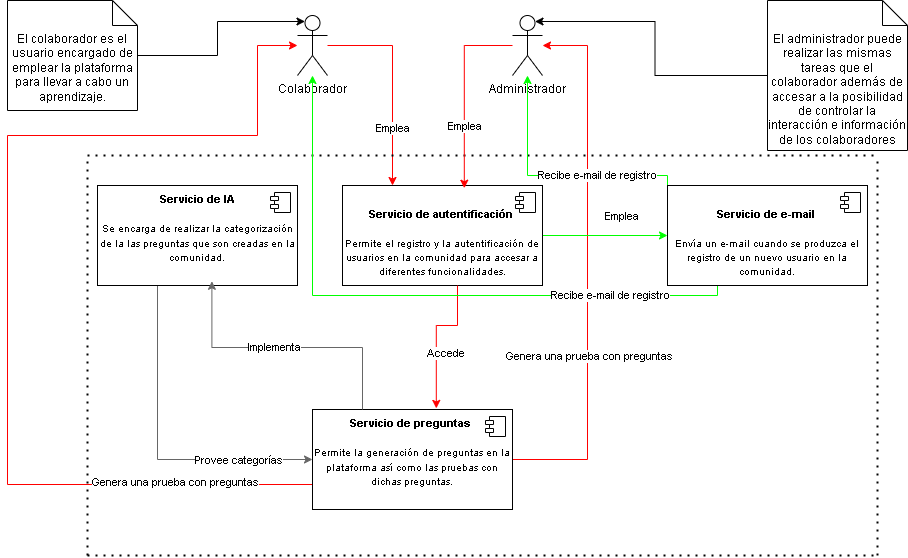

The diagram above was exported from draw.io. Its source (the exported page's mxGraphModel, read from the mxfile embedded in the PNG):
<mxGraphModel dx="1103" dy="515" grid="1" gridSize="10" guides="1" tooltips="1" connect="1" arrows="1" fold="1" page="1" pageScale="1" pageWidth="1169" pageHeight="827" math="0" shadow="0">
  <root>
    <mxCell id="0" />
    <mxCell id="1" parent="0" />
    <mxCell id="mFN3IxBkNZn214tVNFNa-66" style="edgeStyle=orthogonalEdgeStyle;rounded=0;orthogonalLoop=1;jettySize=auto;html=1;entryX=0.25;entryY=0;entryDx=0;entryDy=0;strokeColor=#FF0000;" parent="1" source="mFN3IxBkNZn214tVNFNa-1" target="mFN3IxBkNZn214tVNFNa-19" edge="1">
      <mxGeometry relative="1" as="geometry" />
    </mxCell>
    <mxCell id="mFN3IxBkNZn214tVNFNa-67" value="Emplea" style="edgeLabel;html=1;align=center;verticalAlign=middle;resizable=0;points=[];" parent="mFN3IxBkNZn214tVNFNa-66" vertex="1" connectable="0">
      <mxGeometry x="0.4311" y="-1" relative="1" as="geometry">
        <mxPoint as="offset" />
      </mxGeometry>
    </mxCell>
    <mxCell id="mFN3IxBkNZn214tVNFNa-1" value="Colaborador&lt;div&gt;&lt;br&gt;&lt;/div&gt;" style="shape=umlActor;verticalLabelPosition=bottom;verticalAlign=top;html=1;" parent="1" vertex="1">
      <mxGeometry x="370" y="20" width="30" height="60" as="geometry" />
    </mxCell>
    <mxCell id="mFN3IxBkNZn214tVNFNa-54" style="edgeStyle=orthogonalEdgeStyle;rounded=0;orthogonalLoop=1;jettySize=auto;html=1;exitX=1;exitY=0.5;exitDx=0;exitDy=0;strokeColor=#FF0000;" parent="1" source="mFN3IxBkNZn214tVNFNa-30" target="mFN3IxBkNZn214tVNFNa-4" edge="1">
      <mxGeometry relative="1" as="geometry">
        <Array as="points">
          <mxPoint x="660" y="464" />
          <mxPoint x="660" y="50" />
        </Array>
      </mxGeometry>
    </mxCell>
    <mxCell id="mFN3IxBkNZn214tVNFNa-55" value="Genera una prueba con preguntas" style="edgeLabel;html=1;align=center;verticalAlign=middle;resizable=0;points=[];" parent="mFN3IxBkNZn214tVNFNa-54" vertex="1" connectable="0">
      <mxGeometry x="-0.2826" y="-1" relative="1" as="geometry">
        <mxPoint y="13" as="offset" />
      </mxGeometry>
    </mxCell>
    <mxCell id="mFN3IxBkNZn214tVNFNa-4" value="&lt;div&gt;Administrador&lt;/div&gt;" style="shape=umlActor;verticalLabelPosition=bottom;verticalAlign=top;html=1;" parent="1" vertex="1">
      <mxGeometry x="585" y="20" width="30" height="60" as="geometry" />
    </mxCell>
    <mxCell id="mFN3IxBkNZn214tVNFNa-7" value="" style="endArrow=none;dashed=1;html=1;dashPattern=1 3;strokeWidth=2;rounded=0;" parent="1" edge="1">
      <mxGeometry width="50" height="50" relative="1" as="geometry">
        <mxPoint x="160" y="560" as="sourcePoint" />
        <mxPoint x="160" y="160" as="targetPoint" />
        <Array as="points">
          <mxPoint x="160" y="330" />
        </Array>
      </mxGeometry>
    </mxCell>
    <mxCell id="mFN3IxBkNZn214tVNFNa-8" value="" style="endArrow=none;dashed=1;html=1;dashPattern=1 3;strokeWidth=2;rounded=0;" parent="1" edge="1">
      <mxGeometry width="50" height="50" relative="1" as="geometry">
        <mxPoint x="160" y="160" as="sourcePoint" />
        <mxPoint x="950" y="160" as="targetPoint" />
      </mxGeometry>
    </mxCell>
    <mxCell id="mFN3IxBkNZn214tVNFNa-9" value="" style="endArrow=none;dashed=1;html=1;dashPattern=1 3;strokeWidth=2;rounded=0;" parent="1" edge="1">
      <mxGeometry width="50" height="50" relative="1" as="geometry">
        <mxPoint x="160" y="560" as="sourcePoint" />
        <mxPoint x="950" y="560" as="targetPoint" />
      </mxGeometry>
    </mxCell>
    <mxCell id="mFN3IxBkNZn214tVNFNa-10" value="" style="endArrow=none;dashed=1;html=1;dashPattern=1 3;strokeWidth=2;rounded=0;" parent="1" edge="1">
      <mxGeometry width="50" height="50" relative="1" as="geometry">
        <mxPoint x="950" y="560" as="sourcePoint" />
        <mxPoint x="950" y="160" as="targetPoint" />
      </mxGeometry>
    </mxCell>
    <mxCell id="mFN3IxBkNZn214tVNFNa-12" value="El colaborador es el usuario encargado de emplear la plataforma para llevar a cabo un aprendizaje." style="shape=note2;boundedLbl=1;whiteSpace=wrap;html=1;size=25;verticalAlign=top;align=center;" parent="1" vertex="1">
      <mxGeometry x="80" y="5" width="130" height="110" as="geometry" />
    </mxCell>
    <mxCell id="mFN3IxBkNZn214tVNFNa-14" value="El administrador puede realizar las mismas tareas que el colaborador además de accesar a la posibilidad de controlar la interacción e información de los colaboradores" style="shape=note2;boundedLbl=1;whiteSpace=wrap;html=1;size=25;verticalAlign=top;align=center;" parent="1" vertex="1">
      <mxGeometry x="840" y="5" width="140" height="150" as="geometry" />
    </mxCell>
    <mxCell id="mFN3IxBkNZn214tVNFNa-45" style="edgeStyle=orthogonalEdgeStyle;rounded=0;orthogonalLoop=1;jettySize=auto;html=1;entryX=0;entryY=0.5;entryDx=0;entryDy=0;strokeColor=#00FF00;" parent="1" source="mFN3IxBkNZn214tVNFNa-19" target="mFN3IxBkNZn214tVNFNa-43" edge="1">
      <mxGeometry relative="1" as="geometry" />
    </mxCell>
    <mxCell id="mFN3IxBkNZn214tVNFNa-46" value="Emplea" style="edgeLabel;html=1;align=center;verticalAlign=middle;resizable=0;points=[];" parent="mFN3IxBkNZn214tVNFNa-45" vertex="1" connectable="0">
      <mxGeometry x="-0.4081" y="-3" relative="1" as="geometry">
        <mxPoint x="41" y="-23" as="offset" />
      </mxGeometry>
    </mxCell>
    <mxCell id="mFN3IxBkNZn214tVNFNa-19" value="&lt;div&gt;&lt;br&gt;&lt;/div&gt;&lt;font style=&quot;&quot;&gt;&lt;font style=&quot;font-size: 11px;&quot;&gt;&lt;b&gt;Servicio de autentificación&lt;/b&gt;&lt;/font&gt;&lt;b style=&quot;font-size: 10px;&quot;&gt;&amp;nbsp;&lt;/b&gt;&lt;/font&gt;&lt;div&gt;&lt;font style=&quot;font-size: 10px;&quot;&gt;&lt;br&gt;&lt;/font&gt;&lt;/div&gt;&lt;div&gt;&lt;font style=&quot;font-size: 10px;&quot;&gt;Permite el registro y la autentificación de usuarios en la comunidad para accesar a diferentes funcionalidades.&lt;/font&gt;&lt;/div&gt;" style="html=1;dropTarget=0;whiteSpace=wrap;" parent="1" vertex="1">
      <mxGeometry x="415" y="190" width="200" height="100" as="geometry" />
    </mxCell>
    <mxCell id="mFN3IxBkNZn214tVNFNa-20" value="" style="shape=module;jettyWidth=8;jettyHeight=4;" parent="mFN3IxBkNZn214tVNFNa-19" vertex="1">
      <mxGeometry x="1" width="20" height="20" relative="1" as="geometry">
        <mxPoint x="-27" y="7" as="offset" />
      </mxGeometry>
    </mxCell>
    <mxCell id="mFN3IxBkNZn214tVNFNa-56" style="edgeStyle=orthogonalEdgeStyle;rounded=0;orthogonalLoop=1;jettySize=auto;html=1;exitX=0;exitY=0.75;exitDx=0;exitDy=0;strokeColor=#FF0000;" parent="1" source="mFN3IxBkNZn214tVNFNa-30" target="mFN3IxBkNZn214tVNFNa-1" edge="1">
      <mxGeometry relative="1" as="geometry">
        <mxPoint x="210.00000000000023" y="474" as="sourcePoint" />
        <mxPoint x="110.00000000000023" y="140" as="targetPoint" />
        <Array as="points">
          <mxPoint x="80" y="489" />
          <mxPoint x="80" y="140" />
          <mxPoint x="330" y="140" />
          <mxPoint x="330" y="50" />
        </Array>
      </mxGeometry>
    </mxCell>
    <mxCell id="mFN3IxBkNZn214tVNFNa-58" value="&lt;span style=&quot;color: rgba(0, 0, 0, 0); font-family: monospace; font-size: 0px; text-align: start; background-color: rgb(251, 251, 251);&quot;&gt;%3CmxGraphModel%3E%3Croot%3E%3CmxCell%20id%3D%220%22%2F%3E%3CmxCell%20id%3D%221%22%20parent%3D%220%22%2F%3E%3CmxCell%20id%3D%222%22%20value%3D%22Genera%20una%20prueba%22%20style%3D%22edgeLabel%3Bhtml%3D1%3Balign%3Dcenter%3BverticalAlign%3Dmiddle%3Bresizable%3D0%3Bpoints%3D%5B%5D%3B%22%20vertex%3D%221%22%20connectable%3D%220%22%20parent%3D%221%22%3E%3CmxGeometry%20x%3D%22661.0526315789475%22%20y%3D%22360.4736842105266%22%20as%3D%22geometry%22%2F%3E%3C%2FmxCell%3E%3C%2Froot%3E%3C%2FmxGraphModel%&lt;/span&gt;" style="edgeLabel;html=1;align=center;verticalAlign=middle;resizable=0;points=[];" parent="mFN3IxBkNZn214tVNFNa-56" vertex="1" connectable="0">
      <mxGeometry x="-0.7298" y="1" relative="1" as="geometry">
        <mxPoint as="offset" />
      </mxGeometry>
    </mxCell>
    <mxCell id="mFN3IxBkNZn214tVNFNa-59" value="Genera una prueba con preguntas" style="edgeLabel;html=1;align=center;verticalAlign=middle;resizable=0;points=[];" parent="mFN3IxBkNZn214tVNFNa-56" vertex="1" connectable="0">
      <mxGeometry x="-0.7339" y="-3" relative="1" as="geometry">
        <mxPoint as="offset" />
      </mxGeometry>
    </mxCell>
    <mxCell id="mFN3IxBkNZn214tVNFNa-30" value="&lt;div&gt;&lt;br&gt;&lt;/div&gt;&lt;font style=&quot;&quot;&gt;&lt;font style=&quot;font-size: 11px;&quot;&gt;&lt;b&gt;Servicio de preguntas&lt;/b&gt;&lt;/font&gt;&lt;b style=&quot;font-size: 10px;&quot;&gt;&amp;nbsp;&lt;/b&gt;&lt;/font&gt;&lt;div&gt;&lt;span style=&quot;font-size: 10px;&quot;&gt;&lt;b&gt;&lt;br&gt;&lt;/b&gt;&lt;/span&gt;&lt;/div&gt;&lt;div&gt;&lt;span style=&quot;font-size: 10px;&quot;&gt;Permite la generación de preguntas en la plataforma así como las pruebas con dichas preguntas.&lt;br&gt;&lt;/span&gt;&lt;div&gt;&lt;font style=&quot;font-size: 10px;&quot;&gt;&lt;br&gt;&lt;/font&gt;&lt;/div&gt;&lt;div&gt;&lt;br&gt;&lt;/div&gt;&lt;/div&gt;" style="html=1;dropTarget=0;whiteSpace=wrap;" parent="1" vertex="1">
      <mxGeometry x="385" y="414" width="200" height="100" as="geometry" />
    </mxCell>
    <mxCell id="mFN3IxBkNZn214tVNFNa-31" value="" style="shape=module;jettyWidth=8;jettyHeight=4;" parent="mFN3IxBkNZn214tVNFNa-30" vertex="1">
      <mxGeometry x="1" width="20" height="20" relative="1" as="geometry">
        <mxPoint x="-27" y="7" as="offset" />
      </mxGeometry>
    </mxCell>
    <mxCell id="mFN3IxBkNZn214tVNFNa-71" style="edgeStyle=orthogonalEdgeStyle;rounded=0;orthogonalLoop=1;jettySize=auto;html=1;entryX=0;entryY=0.5;entryDx=0;entryDy=0;strokeColor=#666666;" parent="1" source="mFN3IxBkNZn214tVNFNa-32" target="mFN3IxBkNZn214tVNFNa-30" edge="1">
      <mxGeometry relative="1" as="geometry">
        <Array as="points">
          <mxPoint x="230" y="464" />
        </Array>
      </mxGeometry>
    </mxCell>
    <mxCell id="mFN3IxBkNZn214tVNFNa-72" value="Provee categorías" style="edgeLabel;html=1;align=center;verticalAlign=middle;resizable=0;points=[];" parent="mFN3IxBkNZn214tVNFNa-71" vertex="1" connectable="0">
      <mxGeometry x="0.5433" y="-3" relative="1" as="geometry">
        <mxPoint y="-3" as="offset" />
      </mxGeometry>
    </mxCell>
    <mxCell id="mFN3IxBkNZn214tVNFNa-32" value="&lt;div&gt;&lt;br&gt;&lt;/div&gt;&lt;font style=&quot;&quot;&gt;&lt;font style=&quot;font-size: 11px;&quot;&gt;&lt;b&gt;Servicio de IA&lt;/b&gt;&lt;/font&gt;&lt;/font&gt;&lt;div&gt;&lt;font style=&quot;&quot;&gt;&lt;b style=&quot;font-size: 10px;&quot;&gt;&lt;br&gt;&lt;/b&gt;&lt;/font&gt;&lt;/div&gt;&lt;div&gt;&lt;font style=&quot;&quot;&gt;&lt;span style=&quot;font-size: 10px;&quot;&gt;Se encarga de realizar la categorización de la las preguntas que son creadas en la comunidad.&lt;/span&gt;&lt;/font&gt;&lt;div&gt;&lt;font style=&quot;font-size: 10px;&quot;&gt;&lt;br&gt;&lt;/font&gt;&lt;/div&gt;&lt;div&gt;&lt;br&gt;&lt;/div&gt;&lt;/div&gt;" style="html=1;dropTarget=0;whiteSpace=wrap;" parent="1" vertex="1">
      <mxGeometry x="170" y="190" width="200" height="100" as="geometry" />
    </mxCell>
    <mxCell id="mFN3IxBkNZn214tVNFNa-33" value="" style="shape=module;jettyWidth=8;jettyHeight=4;" parent="mFN3IxBkNZn214tVNFNa-32" vertex="1">
      <mxGeometry x="1" width="20" height="20" relative="1" as="geometry">
        <mxPoint x="-27" y="7" as="offset" />
      </mxGeometry>
    </mxCell>
    <mxCell id="mFN3IxBkNZn214tVNFNa-34" style="edgeStyle=orthogonalEdgeStyle;rounded=0;orthogonalLoop=1;jettySize=auto;html=1;entryX=0.619;entryY=-0.011;entryDx=0;entryDy=0;entryPerimeter=0;strokeColor=#FF0000;" parent="1" source="mFN3IxBkNZn214tVNFNa-19" target="mFN3IxBkNZn214tVNFNa-30" edge="1">
      <mxGeometry relative="1" as="geometry">
        <Array as="points">
          <mxPoint x="530" y="330" />
          <mxPoint x="509" y="330" />
        </Array>
      </mxGeometry>
    </mxCell>
    <mxCell id="mFN3IxBkNZn214tVNFNa-37" value="Accede" style="edgeLabel;html=1;align=center;verticalAlign=middle;resizable=0;points=[];" parent="mFN3IxBkNZn214tVNFNa-34" vertex="1" connectable="0">
      <mxGeometry x="-0.4732" y="1" relative="1" as="geometry">
        <mxPoint x="-14" y="29" as="offset" />
      </mxGeometry>
    </mxCell>
    <mxCell id="mFN3IxBkNZn214tVNFNa-62" style="edgeStyle=orthogonalEdgeStyle;rounded=0;orthogonalLoop=1;jettySize=auto;html=1;exitX=0.25;exitY=1;exitDx=0;exitDy=0;strokeColor=#00FF00;" parent="1" source="mFN3IxBkNZn214tVNFNa-43" target="mFN3IxBkNZn214tVNFNa-1" edge="1">
      <mxGeometry relative="1" as="geometry">
        <Array as="points">
          <mxPoint x="385" y="300" />
        </Array>
      </mxGeometry>
    </mxCell>
    <mxCell id="mFN3IxBkNZn214tVNFNa-68" style="edgeStyle=orthogonalEdgeStyle;rounded=0;orthogonalLoop=1;jettySize=auto;html=1;exitX=0;exitY=0.25;exitDx=0;exitDy=0;strokeColor=#00FF00;" parent="1" source="mFN3IxBkNZn214tVNFNa-43" target="mFN3IxBkNZn214tVNFNa-4" edge="1">
      <mxGeometry relative="1" as="geometry">
        <Array as="points">
          <mxPoint x="740" y="180" />
          <mxPoint x="600" y="180" />
        </Array>
      </mxGeometry>
    </mxCell>
    <mxCell id="mFN3IxBkNZn214tVNFNa-70" value="Recibe e-mail de registro" style="edgeLabel;html=1;align=center;verticalAlign=middle;resizable=0;points=[];" parent="mFN3IxBkNZn214tVNFNa-68" vertex="1" connectable="0">
      <mxGeometry x="-0.5005" y="-1" relative="1" as="geometry">
        <mxPoint x="-37" as="offset" />
      </mxGeometry>
    </mxCell>
    <mxCell id="mFN3IxBkNZn214tVNFNa-43" value="&lt;div&gt;&lt;br&gt;&lt;/div&gt;&lt;font style=&quot;&quot;&gt;&lt;font style=&quot;font-size: 11px;&quot;&gt;&lt;b&gt;Servicio de e-mail&lt;/b&gt;&lt;/font&gt;&lt;b style=&quot;font-size: 10px;&quot;&gt;&amp;nbsp;&lt;/b&gt;&lt;/font&gt;&lt;div&gt;&lt;font style=&quot;font-size: 10px;&quot;&gt;&lt;br&gt;&lt;/font&gt;&lt;/div&gt;&lt;div&gt;&lt;span style=&quot;font-size: 10px;&quot;&gt;Envía un e-mail cuando se produzca el registro de un nuevo usuario en la comunidad.&lt;/span&gt;&lt;/div&gt;" style="html=1;dropTarget=0;whiteSpace=wrap;" parent="1" vertex="1">
      <mxGeometry x="740" y="190" width="200" height="100" as="geometry" />
    </mxCell>
    <mxCell id="mFN3IxBkNZn214tVNFNa-44" value="" style="shape=module;jettyWidth=8;jettyHeight=4;" parent="mFN3IxBkNZn214tVNFNa-43" vertex="1">
      <mxGeometry x="1" width="20" height="20" relative="1" as="geometry">
        <mxPoint x="-27" y="7" as="offset" />
      </mxGeometry>
    </mxCell>
    <mxCell id="mFN3IxBkNZn214tVNFNa-57" style="edgeStyle=orthogonalEdgeStyle;rounded=0;orthogonalLoop=1;jettySize=auto;html=1;entryX=0.25;entryY=0.1;entryDx=0;entryDy=0;entryPerimeter=0;" parent="1" source="mFN3IxBkNZn214tVNFNa-12" target="mFN3IxBkNZn214tVNFNa-1" edge="1">
      <mxGeometry relative="1" as="geometry" />
    </mxCell>
    <mxCell id="mFN3IxBkNZn214tVNFNa-63" value="Recibe e-mail de registro" style="edgeLabel;html=1;align=center;verticalAlign=middle;resizable=0;points=[];" parent="1" vertex="1" connectable="0">
      <mxGeometry x="700.0005957504695" y="170" as="geometry">
        <mxPoint x="-18" y="129" as="offset" />
      </mxGeometry>
    </mxCell>
    <mxCell id="mFN3IxBkNZn214tVNFNa-64" style="edgeStyle=orthogonalEdgeStyle;rounded=0;orthogonalLoop=1;jettySize=auto;html=1;entryX=0.609;entryY=0.027;entryDx=0;entryDy=0;entryPerimeter=0;strokeColor=#FF0000;" parent="1" source="mFN3IxBkNZn214tVNFNa-4" target="mFN3IxBkNZn214tVNFNa-19" edge="1">
      <mxGeometry relative="1" as="geometry">
        <Array as="points">
          <mxPoint x="537" y="50" />
        </Array>
      </mxGeometry>
    </mxCell>
    <mxCell id="mFN3IxBkNZn214tVNFNa-65" value="Emplea" style="edgeLabel;html=1;align=center;verticalAlign=middle;resizable=0;points=[];" parent="mFN3IxBkNZn214tVNFNa-64" vertex="1" connectable="0">
      <mxGeometry x="0.2946" relative="1" as="geometry">
        <mxPoint y="5" as="offset" />
      </mxGeometry>
    </mxCell>
    <mxCell id="mFN3IxBkNZn214tVNFNa-73" style="edgeStyle=orthogonalEdgeStyle;rounded=0;orthogonalLoop=1;jettySize=auto;html=1;entryX=0.75;entryY=0.1;entryDx=0;entryDy=0;entryPerimeter=0;" parent="1" source="mFN3IxBkNZn214tVNFNa-14" target="mFN3IxBkNZn214tVNFNa-4" edge="1">
      <mxGeometry relative="1" as="geometry" />
    </mxCell>
    <mxCell id="mFN3IxBkNZn214tVNFNa-77" style="edgeStyle=orthogonalEdgeStyle;rounded=0;orthogonalLoop=1;jettySize=auto;html=1;exitX=0.25;exitY=0;exitDx=0;exitDy=0;entryX=0.572;entryY=0.958;entryDx=0;entryDy=0;entryPerimeter=0;strokeColor=#666666;" parent="1" source="mFN3IxBkNZn214tVNFNa-30" target="mFN3IxBkNZn214tVNFNa-32" edge="1">
      <mxGeometry relative="1" as="geometry" />
    </mxCell>
    <mxCell id="mFN3IxBkNZn214tVNFNa-78" value="Implementa" style="edgeLabel;html=1;align=center;verticalAlign=middle;resizable=0;points=[];" parent="mFN3IxBkNZn214tVNFNa-77" vertex="1" connectable="0">
      <mxGeometry x="0.0808" y="-1" relative="1" as="geometry">
        <mxPoint as="offset" />
      </mxGeometry>
    </mxCell>
  </root>
</mxGraphModel>